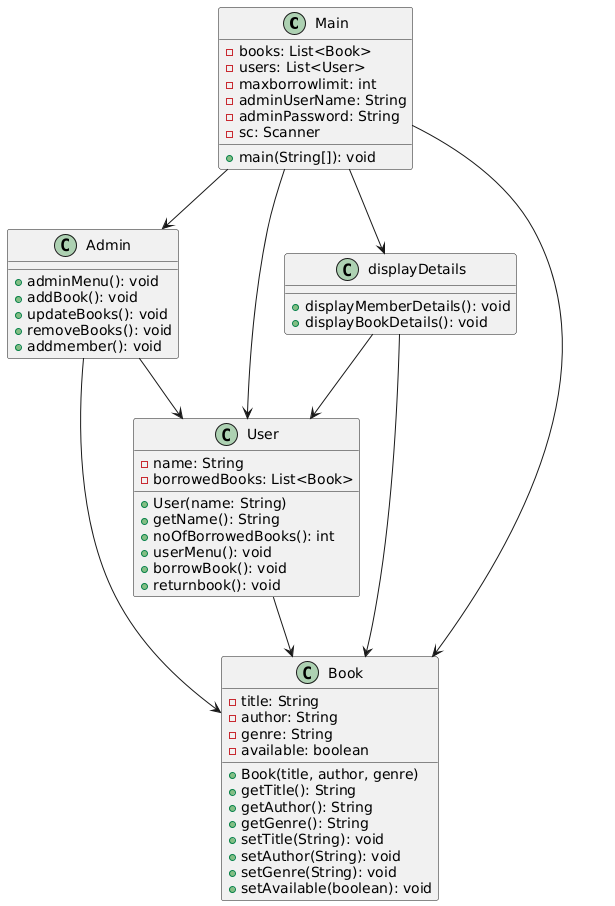

The diagram above was rendered by PlantUML. Its source (embedded in the PNG):
@startuml
class Main {
    - books: List<Book>
    - users: List<User>
    - maxborrowlimit: int
    - adminUserName: String
    - adminPassword: String
    - sc: Scanner
    + main(String[]): void
}

class Admin {
    + adminMenu(): void
    + addBook(): void
    + updateBooks(): void
    + removeBooks(): void
    + addmember(): void
}

class User {
    - name: String
    - borrowedBooks: List<Book>
    + User(name: String)
    + getName(): String
    + noOfBorrowedBooks(): int
    + userMenu(): void
    + borrowBook(): void
    + returnbook(): void
}

class displayDetails {
    + displayMemberDetails(): void
    + displayBookDetails(): void
}

class Book {
    - title: String
    - author: String
    - genre: String
    - available: boolean
    + Book(title, author, genre)
    + getTitle(): String
    + getAuthor(): String
    + getGenre(): String
    + setTitle(String): void
    + setAuthor(String): void
    + setGenre(String): void
    + setAvailable(boolean): void
}

Main --> Admin
Main --> User
Main --> Book
Main --> displayDetails
Admin --> Book
Admin --> User
User --> Book
displayDetails --> User
displayDetails --> Book
@enduml